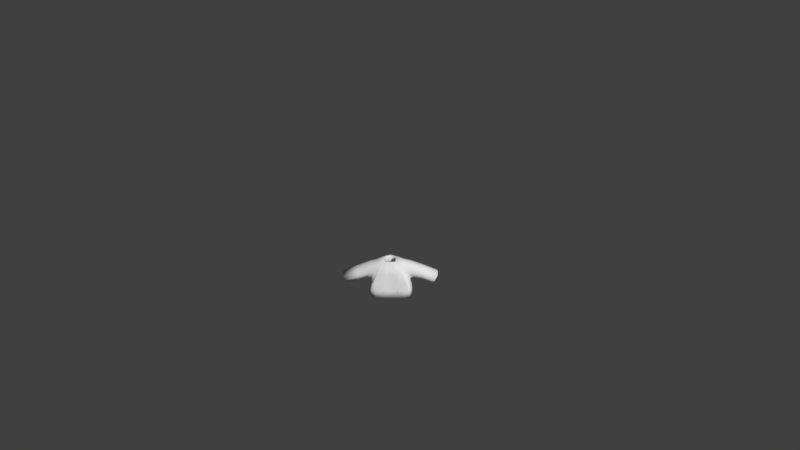 # Source: Shirt2red.blend  (saved by Blender 2.77.0; exported with 4.5.12 LTS)
import bpy
from mathutils import Matrix  # noqa: F401  (used for matrix-valued properties, if any)

bpy.ops.wm.read_factory_settings(use_empty=True)
scene = bpy.context.scene
scene.name = 'Scene'

# ---- collections
col_collection_1 = bpy.data.collections.new('Collection 1'); scene.collection.children.link(col_collection_1)

# ---- materials (node trees are filled in below, after node groups)
mat_characters = bpy.data.materials.new('Characters')
mat_characters.alpha_threshold = 0.0
mat_characters.use_transparent_shadow = False
mat_characters.roughness = 0.5

# ---- material node trees

# ---- world
world_world = bpy.data.worlds.new('World'); scene.world = world_world
world_world.color = (0.05088, 0.05088, 0.05088)
world_world.use_sun_shadow = False
world_world.sun_shadow_jitter_overblur = 0.0
world_world.cycles.sampling_method = 'MANUAL'
world_world.light_settings.ao_factor = 0.1

# ---- cameras
cam_camera = bpy.data.cameras.new('Camera')
cam_camera.clip_end = 100.0
cam_camera.lens = 35.0
cam_camera.sensor_width = 32.0
cam_camera.sensor_height = 18.0
cam_camera.ortho_scale = 7.314
cam_camera.dof.focus_distance = 0.0
cam_camera.dof.aperture_fstop = 128.0

# ---- meshes
me_sphere_002 = bpy.data.meshes.new('Sphere.002')
me_sphere_002.from_pydata([(-0.9068, -0.3842, -0.2331), (-0.9068, 0.5064, -0.2331), (0.9068, 0.5064, -0.2331), (0.9068, -0.3842, -0.2331), (0.7739, 0.3437, 0.5754), (0.7739, -0.3842, 0.5754), (-0.7739, 0.3437, 0.5754), (-0.7739, -0.3842, 0.5754), (-0.8798, 0.623, -0.4971), (-0.8798, -0.5773, -0.4971), (0.8798, -0.5773, -0.4971), (0.8798, 0.623, -0.4971), (0.2837, 0.2761, 0.6431), (0.2837, -0.3166, 0.6431), (-0.2837, -0.3166, 0.6431), (-0.2837, 0.2761, 0.6431), (1.821, -0.3704, -0.6219), (1.821, 0.3704, -0.6219), (2.135, 0.3704, -0.09397), (2.135, -0.3704, -0.09397), (-1.821, 0.3704, -0.6219), (-1.821, -0.3704, -0.6219), (-2.135, -0.3704, -0.09397), (-2.135, 0.3704, -0.09397), (-0.9844, 0.6851, -1.059), (-0.9844, -0.6735, -1.059), (0.9844, -0.6735, -1.059), (0.9844, 0.6851, -1.059), (0.8798, 0.01711, -0.4971), (0.9844, 3.815e-06, -1.059), (-0.8798, 0.01711, -0.4971), (-0.9844, 3.815e-06, -1.059), (-0.09457, -0.3166, 0.6431), (0.09457, -0.3166, 0.6431), (-0.2933, -0.5773, -0.4971), (0.2933, -0.5773, -0.4971), (-0.3281, -0.6735, -1.059), (0.3281, -0.6735, -1.059), (-0.8798, -0.603, -0.4919), (0.8798, -0.603, -0.4919), (0.2933, -0.603, -0.4919), (-0.2933, -0.603, -0.4919)], [], [(36, 41, 38, 25), (7, 6, 23, 22), (28, 10, 26, 29), (30, 8, 24, 31), (5, 3, 16, 19), (0, 1, 8, 30, 9), (2, 3, 10, 28, 11), (4, 2, 11, 12), (5, 4, 12, 13), (6, 7, 14, 15), (7, 0, 9, 14), (1, 6, 15, 8), (3, 5, 13, 10), (4, 5, 19, 18), (3, 2, 17, 16), (2, 4, 18, 17), (1, 0, 21, 20), (0, 7, 22, 21), (6, 1, 20, 23), (11, 8, 15, 12), (11, 28, 29, 27), (9, 30, 31, 25), (10, 13, 39), (8, 11, 27, 24), (36, 37, 35, 34), (32, 14, 38, 41), (34, 35, 33, 32), (33, 35, 40), (26, 10, 39), (41, 36, 34), (14, 9, 38), (26, 39, 40, 37), (13, 33, 40, 39), (35, 37, 40), (41, 34, 32), (9, 25, 38)])
me_sphere_002.polygons.foreach_set('use_smooth', [True] * 36)
_uv = me_sphere_002.uv_layers.new(name='UVMap')
_uv.uv.foreach_set('vector', [0.7279, 0.07701, 0.7262, 0.09484, 0.7015, 0.0924, 0.7004, 0.07429, 0.7004, 0.1212, 0.6696, 0.121, 0.669, 0.07429, 0.7004, 0.0745, 0.6182, 0.0565, 0.6434, 0.0565, 0.6475, 0.07429, 0.6189, 0.07429, 0.6857, 0.04014, 0.6857, 0.02123, 0.6969, 0.01929, 0.6969, 0.04067, 0.6295, 0.1215, 0.6015, 0.1069, 0.6038, 0.07598, 0.6295, 0.07429, 0.6469, 0.1677, 0.6469, 0.1399, 0.6523, 0.1363, 0.6523, 0.1552, 0.6523, 0.1738, 0.5975, 0.04839, 0.6352, 0.04839, 0.6434, 0.0565, 0.6182, 0.0565, 0.5926, 0.0565, 0.5193, 0.06176, 0.5542, 0.05761, 0.5661, 0.05846, 0.5159, 0.07706, 0.7283, 0.03327, 0.6975, 0.03355, 0.7001, 0.01952, 0.7252, 0.01929, 0.6696, 0.121, 0.7004, 0.1212, 0.6973, 0.1364, 0.6722, 0.1363, 0.669, 0.0891, 0.641, 0.1037, 0.6295, 0.1069, 0.6629, 0.07429, 0.5542, 0.1142, 0.5193, 0.1101, 0.5159, 0.09476, 0.5661, 0.1134, 0.6015, 0.1069, 0.6295, 0.1215, 0.6234, 0.1363, 0.59, 0.1037, 0.6975, 0.03355, 0.7283, 0.03327, 0.7283, 0.06776, 0.6969, 0.06805, 0.7004, 0.1675, 0.6627, 0.1675, 0.6684, 0.1364, 0.6998, 0.1364, 0.5542, 0.05761, 0.5193, 0.06176, 0.5473, 0.01929, 0.5693, 0.02907, 0.6469, 0.1399, 0.6469, 0.1677, 0.6177, 0.1673, 0.6177, 0.1442, 0.641, 0.1037, 0.669, 0.0891, 0.669, 0.1363, 0.6434, 0.1346, 0.5193, 0.1101, 0.5542, 0.1142, 0.5693, 0.1427, 0.5473, 0.1525, 0.5661, 0.05846, 0.5661, 0.1134, 0.5159, 0.09476, 0.5159, 0.07706, 0.5926, 0.0565, 0.6182, 0.0565, 0.6189, 0.07429, 0.59, 0.07429, 0.6857, 0.05869, 0.6857, 0.04014, 0.6969, 0.04067, 0.6969, 0.06169, 0.6434, 0.0565, 0.6321, 0.01929, 0.6444, 0.05634, 0.5661, 0.1134, 0.5661, 0.05846, 0.59, 0.05519, 0.59, 0.1166, 0.1388, 0.9208, 0.111, 0.9208, 0.1125, 0.903, 0.1373, 0.903, 0.7279, 0.1317, 0.72, 0.1309, 0.7015, 0.0924, 0.7262, 0.09484, 0.1373, 0.903, 0.1125, 0.903, 0.1209, 0.8666, 0.1289, 0.8666, 0.6536, 0.1363, 0.6534, 0.1575, 0.6523, 0.1578, 0.6475, 0.07429, 0.6434, 0.0565, 0.6444, 0.05634, 0.7279, 0.09188, 0.7299, 0.07429, 0.729, 0.09189, 0.6475, 0.05055, 0.6857, 0.05869, 0.6856, 0.05949, 0.7004, 0.1891, 0.7015, 0.171, 0.7262, 0.1686, 0.7279, 0.1864, 0.72, 0.1325, 0.7279, 0.1317, 0.7262, 0.1686, 0.7015, 0.171, 0.6534, 0.1575, 0.6536, 0.166, 0.6523, 0.1578, 0.7279, 0.09188, 0.729, 0.09189, 0.7299, 0.1276, 0.6857, 0.05869, 0.6969, 0.06169, 0.6856, 0.05949])
me_sphere_002.materials.append(mat_characters)
me_sphere_002.use_remesh_preserve_volume = False
me_sphere_002.use_remesh_preserve_attributes = False
me_sphere_002.use_mirror_vertex_groups = False
me_sphere_002.update()
arm_armature = bpy.data.armatures.new('Armature')  # bones are not reproduced

# ---- objects
ob_armature = bpy.data.objects.new('Armature', arm_armature)
ob_shirt2red = bpy.data.objects.new('Shirt2red', me_sphere_002)
ob_camera = bpy.data.objects.new('Camera', cam_camera)

# ---- transforms, parenting, visibility, modifiers, constraints
ob_armature.location = (0.0, 0.0, 0.0)
ob_armature.scale = (0.4333, 0.4333, 0.4333)
ob_armature.lineart.crease_threshold = 0.0
ob_shirt2red.parent = ob_armature
ob_shirt2red.matrix_parent_inverse = Matrix(((2.308, 1.192e-07, 0.0, 3.962), (0.0, 2.308, 0.0, -5.589), (0.0, -5.96e-08, 2.308, -2.178), (0.0, 0.0, 0.0, 1.0)))
ob_shirt2red.location = (-1.718, 2.424, 1.479)
ob_shirt2red.scale = (0.3811, 0.3811, 0.3811)
ob_shirt2red.lineart.crease_threshold = 0.0
_vg = ob_shirt2red.vertex_groups.new(name='Bone')
_vg = ob_shirt2red.vertex_groups.new(name='Bone.001')
for _i, _w in zip([0, 1, 6, 7, 8, 9, 10, 12, 13, 14, 15, 24, 28, 30, 31, 32, 33, 34, 35, 38, 39, 40, 41], [0.06764, 0.06739, 0.03819, 0.03188, 0.6842, 0.5585, 0.009477, 0.07206, 0.1072, 0.8693, 0.7915, 0.01259, 0.004739, 0.6213, 0.006295, 0.6153, 0.3612, 0.3755, 0.1925, 0.5585, 0.009477, 0.1925, 0.3755]): _vg.add([_i], _w, 'REPLACE')
_vg = ob_shirt2red.vertex_groups.new(name='Bone.002')
for _i, _w in zip([0, 1, 6, 7, 8, 9, 14, 15, 22, 23, 30, 32, 33, 34, 35, 38, 40, 41], [0.8425, 0.8629, 0.9397, 0.9453, 0.1297, 0.1455, 0.06248, 0.08766, 0.01601, 0.03525, 0.1376, 0.04166, 0.02083, 0.09703, 0.04852, 0.1455, 0.04852, 0.09703]): _vg.add([_i], _w, 'REPLACE')
_vg = ob_shirt2red.vertex_groups.new(name='Bone.003')
for _i, _w in zip([0, 1, 20, 21, 22, 23], [0.05898, 0.05213, 0.9751, 0.9808, 0.9636, 0.9545]): _vg.add([_i], _w, 'REPLACE')
_vg = ob_shirt2red.vertex_groups.new(name='Bone.004')
for _i, _w in zip([2, 3, 4, 5, 8, 10, 11, 12, 13, 14, 15, 26, 28, 29, 30, 32, 33, 34, 35, 36, 37, 39, 40, 41], [0.06739, 0.06159, 0.04012, 0.03479, 0.009932, 0.6895, 0.5585, 0.8602, 0.7874, 0.06699, 0.1043, 0.009248, 0.624, 0.004624, 0.004966, 0.3071, 0.5473, 0.2298, 0.4596, 0.003083, 0.006166, 0.6895, 0.4596, 0.2298]): _vg.add([_i], _w, 'REPLACE')
_vg = ob_shirt2red.vertex_groups.new(name='Bone.005')
for _i, _w in zip([2, 3, 4, 5, 10, 11, 12, 13, 18, 19, 28, 32, 33, 34, 35, 39, 40, 41], [0.8438, 0.8752, 0.9396, 0.9422, 0.1285, 0.1463, 0.06665, 0.08941, 0.02491, 0.02795, 0.1374, 0.0298, 0.05961, 0.04283, 0.08565, 0.1285, 0.08565, 0.04283]): _vg.add([_i], _w, 'REPLACE')
_vg = ob_shirt2red.vertex_groups.new(name='Bone.006')
for _i, _w in zip([2, 3, 16, 17, 18, 19], [0.0582, 0.04492, 0.9769, 0.978, 0.9587, 0.9585]): _vg.add([_i], _w, 'REPLACE')
_vg = ob_shirt2red.vertex_groups.new(name='Bone.013')
_vg = ob_shirt2red.vertex_groups.new(name='Bone.014')
_vg = ob_shirt2red.vertex_groups.new(name='Bone.007')
for _i, _w in zip([10, 11, 26, 27, 28, 29, 34, 35, 36, 37, 39, 40, 41], [0.06526, 0.1209, 0.4448, 0.4431, 0.09306, 0.444, 0.02175, 0.04351, 0.1483, 0.2966, 0.06526, 0.04351, 0.02175]): _vg.add([_i], _w, 'REPLACE')
_vg = ob_shirt2red.vertex_groups.new(name='Bone.008')
for _i, _w in zip([10, 11, 26, 27, 28, 29, 34, 35, 36, 37, 39, 40, 41], [0.05344, 0.1285, 0.4921, 0.4775, 0.09095, 0.4848, 0.01781, 0.03562, 0.164, 0.328, 0.05344, 0.03562, 0.01781]): _vg.add([_i], _w, 'REPLACE')
_vg = ob_shirt2red.vertex_groups.new(name='Bone.009')
_vg = ob_shirt2red.vertex_groups.new(name='Bone.010')
for _i, _w in zip([8, 9, 24, 25, 27, 29, 30, 31, 34, 35, 36, 37, 38, 40, 41], [0.08085, 0.1233, 0.4542, 0.4442, 0.01747, 0.008737, 0.1021, 0.4492, 0.08217, 0.04108, 0.2961, 0.1481, 0.1233, 0.04108, 0.08217]): _vg.add([_i], _w, 'REPLACE')
_vg = ob_shirt2red.vertex_groups.new(name='Bone.011')
for _i, _w in zip([8, 9, 24, 25, 30, 31, 34, 35, 36, 37, 38, 40, 41], [0.05637, 0.1294, 0.4924, 0.4781, 0.0929, 0.4853, 0.08629, 0.04314, 0.3187, 0.1594, 0.1294, 0.04314, 0.08629]): _vg.add([_i], _w, 'REPLACE')
_vg = ob_shirt2red.vertex_groups.new(name='Bone.012')
_m = ob_shirt2red.modifiers.new('Armature', 'ARMATURE')
_m.object = ob_armature
_m = ob_shirt2red.modifiers.new('Subsurf', 'SUBSURF')
_m.uv_smooth = 'PRESERVE_CORNERS'
_m.quality = 1
_m.render_levels = 1
_m.show_only_control_edges = False
_m = ob_shirt2red.modifiers.new('Solidify', 'SOLIDIFY')
_m.thickness = 0.1
_m.nonmanifold_thickness_mode = 'FIXED'
_m.nonmanifold_merge_threshold = 0.0003
ob_camera.location = (0.4563, -11.79, 9.594)
ob_camera.rotation_euler = (0.9667, 0.01081, 0.01677)
ob_camera.lock_rotations_4d = False
ob_camera.empty_display_type = 'ARROWS'
ob_camera.color = (0.0, 0.0, 0.0, 0.0)
ob_camera.display_type = 'WIRE'
ob_camera.lineart.crease_threshold = 0.0

# ---- collection membership
col_collection_1.objects.link(ob_armature)
col_collection_1.objects.link(ob_shirt2red)
col_collection_1.objects.link(ob_camera)

# ---- scene / render settings (as saved in the file)
scene.camera = ob_camera
scene.frame_start = 1; scene.frame_end = 200; scene.frame_set(1)
scene.render.engine = 'BLENDER_EEVEE_NEXT'
scene.render.resolution_percentage = 50
scene.render.dither_intensity = 0.0
scene.cycles.use_denoising = False
scene.cycles.samples = 128
scene.cycles.sampling_pattern = 'TABULATED_SOBOL'
scene.cycles.light_sampling_threshold = 0.0
scene.cycles.use_adaptive_sampling = False
scene.cycles.use_light_tree = False
scene.cycles.blur_glossy = 0.0
scene.cycles.sample_clamp_indirect = 0.0
scene.view_settings.view_transform = 'Standard'
bpy.context.view_layer.update()

# ---- added for rendering (the .blend has no usable light): sun
light_auto_sun = bpy.data.lights.new('AutoSun', 'SUN')
light_auto_sun.energy = 3.0
light_auto_sun.angle = 0.0523599
ob_auto_sun = bpy.data.objects.new('AutoSun', light_auto_sun)
scene.collection.objects.link(ob_auto_sun)
ob_auto_sun.rotation_euler = (0.872665, 0.174533, 0.523599)
bpy.context.view_layer.update()
